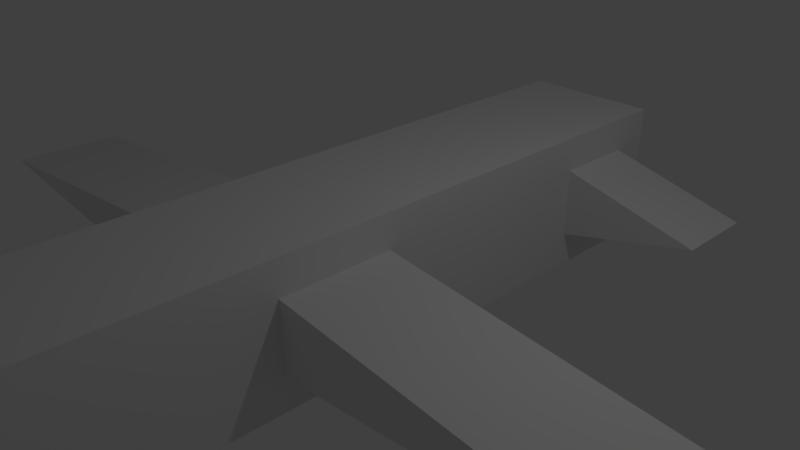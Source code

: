 # Source: Airplane.blend  (saved by Blender 2.79.0; exported with 4.5.12 LTS)
import bpy
from mathutils import Matrix  # noqa: F401  (used for matrix-valued properties, if any)

bpy.ops.wm.read_factory_settings(use_empty=True)
scene = bpy.context.scene
scene.name = 'Scene'

# ---- collections
col_collection_1 = bpy.data.collections.new('Collection 1'); scene.collection.children.link(col_collection_1)

# ---- world
world_world = bpy.data.worlds.new('World'); scene.world = world_world
world_world.color = (0.05088, 0.05088, 0.05088)
world_world.use_sun_shadow = False
world_world.sun_shadow_jitter_overblur = 0.0
world_world.cycles.sampling_method = 'MANUAL'

# ---- cameras
cam_camera = bpy.data.cameras.new('Camera')
cam_camera.clip_end = 100.0
cam_camera.lens = 35.0
cam_camera.sensor_width = 32.0
cam_camera.sensor_height = 18.0
cam_camera.ortho_scale = 7.314
cam_camera.dof.focus_distance = 0.0
cam_camera.dof.aperture_fstop = 128.0

# ---- lights
light_lamp = bpy.data.lights.new('Lamp', 'POINT')
light_lamp.transmission_factor = 0.0
light_lamp.cutoff_distance = 30.0
light_lamp.energy = 100.0
light_lamp.shadow_buffer_clip_start = 1.001
light_lamp.shadow_soft_size = 0.1
light_lamp.shadow_maximum_resolution = 0.006
light_lamp.use_absolute_resolution = True

# ---- meshes
me_cube_001 = bpy.data.meshes.new('Cube.001')
me_cube_001.from_pydata([(-1.192, -4.791, -0.9956), (-1.192, -4.791, 1.004), (-1.192, -2.791, -0.9956), (-1.192, -2.791, 1.004), (0.8077, -4.791, -0.9956), (0.8077, -4.791, 1.004), (0.8077, -2.791, -0.9956), (0.8077, -2.791, 1.004), (-1.192, -6.791, -0.9956), (-1.192, -6.791, 0.8903), (0.8077, -6.791, 0.8903), (0.8077, -6.791, -0.9956), (-0.1923, -9.073, 0.004389), (-1.192, 0.4323, 1.004), (-1.192, 0.4323, -0.9956), (0.8077, 0.4323, -0.9956), (0.8077, 0.4323, 1.004), (-1.192, 2.501, 1.004), (-1.192, 2.501, -0.9956), (0.8077, 2.501, -0.9956), (0.8077, 2.501, 1.004), (-1.192, 4.869, 1.004), (-1.192, 4.869, -0.9956), (0.8077, 4.869, -0.9956), (0.8077, 4.869, 1.004), (-0.1923, 5.567, 0.004389), (3.808, 2.501, 0.004389), (2.808, 3.093, 0.004389), (0.8077, 4.277, 0.5044), (0.8077, 4.277, -0.4956), (-1.192, -0.3735, -0.4956), (-1.192, -0.3735, 0.5044), (-6.192, -1.985, 0.004389), (5.808, -2.791, 0.004389), (0.8077, 3.093, 0.5044), (0.8077, 3.093, -0.4956), (-1.192, -1.985, -0.4956), (-6.192, -0.3735, 0.004389), (-1.192, -1.985, 0.5044), (0.8077, -1.985, 0.5044), (0.8077, -1.985, -0.4956), (0.8077, -0.3735, 0.5044), (0.8077, -0.3735, -0.4956), (5.808, -1.985, 0.004389), (5.808, -0.3735, 0.004389), (2.808, 4.277, 0.004389), (-1.192, 3.093, 0.5044), (-1.192, 3.093, -0.4956), (-1.192, 4.277, 0.5044), (-1.192, 4.277, -0.4956), (-3.192, 3.093, 0.004389), (-3.192, 4.277, 0.004389)], [], [(0, 1, 3, 2), (3, 7, 16, 13), (6, 7, 5, 4), (4, 5, 10, 11), (2, 6, 4, 0), (7, 3, 1, 5), (8, 11, 12), (1, 0, 8, 9), (0, 4, 11, 8), (5, 1, 9, 10), (9, 8, 12), (10, 9, 12), (11, 10, 12), (16, 15, 19, 20), (6, 15, 42, 40), (6, 2, 14, 15), (17, 20, 24, 21), (15, 14, 18, 19), (13, 16, 20, 17), (14, 13, 17, 18), (24, 23, 25), (19, 23, 29, 35), (19, 18, 22, 23), (23, 22, 25), (21, 24, 25), (22, 21, 25), (3, 13, 31, 38), (23, 24, 28, 29), (18, 17, 46, 47), (2, 3, 38, 36), (14, 2, 36, 30), (24, 20, 34, 28), (20, 19, 35, 34), (35, 29, 45, 27), (13, 14, 30, 31), (7, 6, 40, 39), (40, 42, 44, 43), (16, 7, 39, 41), (30, 36, 32, 37), (36, 38, 32), (31, 30, 37), (38, 31, 37, 32), (15, 16, 41, 42), (39, 40, 43), (41, 39, 43, 44), (42, 41, 44), (29, 28, 45), (34, 35, 27), (28, 34, 27, 45), (46, 48, 51, 50), (22, 18, 47, 49), (21, 22, 49, 48), (17, 21, 48, 46), (47, 46, 50), (49, 47, 50, 51), (48, 49, 51)])
me_cube_001.use_remesh_preserve_volume = False
me_cube_001.use_remesh_preserve_attributes = False
me_cube_001.use_mirror_vertex_groups = False
me_cube_001.update()

# ---- objects
ob_cube = bpy.data.objects.new('Cube', me_cube_001)
ob_lamp = bpy.data.objects.new('Lamp', light_lamp)
ob_camera = bpy.data.objects.new('Camera', cam_camera)

# ---- transforms, parenting, visibility, modifiers, constraints
ob_cube.location = (0.0, 0.0, 0.0)
ob_cube.lineart.crease_threshold = 0.0
ob_lamp.location = (4.076, 1.005, 5.904)
ob_lamp.rotation_euler = (0.6503, 0.05522, 1.866)
ob_lamp.lock_rotations_4d = False
ob_lamp.empty_display_type = 'ARROWS'
ob_lamp.color = (0.0, 0.0, 0.0, 0.0)
ob_lamp.lineart.crease_threshold = 0.0
ob_camera.location = (7.481, -6.508, 5.344)
ob_camera.rotation_euler = (1.109, 0.0, 0.8149)
ob_camera.lock_rotations_4d = False
ob_camera.empty_display_type = 'ARROWS'
ob_camera.color = (0.0, 0.0, 0.0, 0.0)
ob_camera.display_type = 'WIRE'
ob_camera.lineart.crease_threshold = 0.0

# ---- collection membership
col_collection_1.objects.link(ob_cube)
col_collection_1.objects.link(ob_lamp)
col_collection_1.objects.link(ob_camera)

# ---- scene / render settings (as saved in the file)
scene.camera = ob_camera
scene.frame_start = 1; scene.frame_end = 250; scene.frame_set(108)
scene.render.engine = 'BLENDER_EEVEE_NEXT'
scene.render.resolution_percentage = 50
scene.render.dither_intensity = 0.0
scene.cycles.use_denoising = False
scene.cycles.samples = 128
scene.cycles.sampling_pattern = 'TABULATED_SOBOL'
scene.cycles.use_adaptive_sampling = False
scene.cycles.use_light_tree = False
scene.cycles.blur_glossy = 0.0
scene.cycles.sample_clamp_indirect = 0.0
scene.view_settings.view_transform = 'Standard'
bpy.context.view_layer.update()

